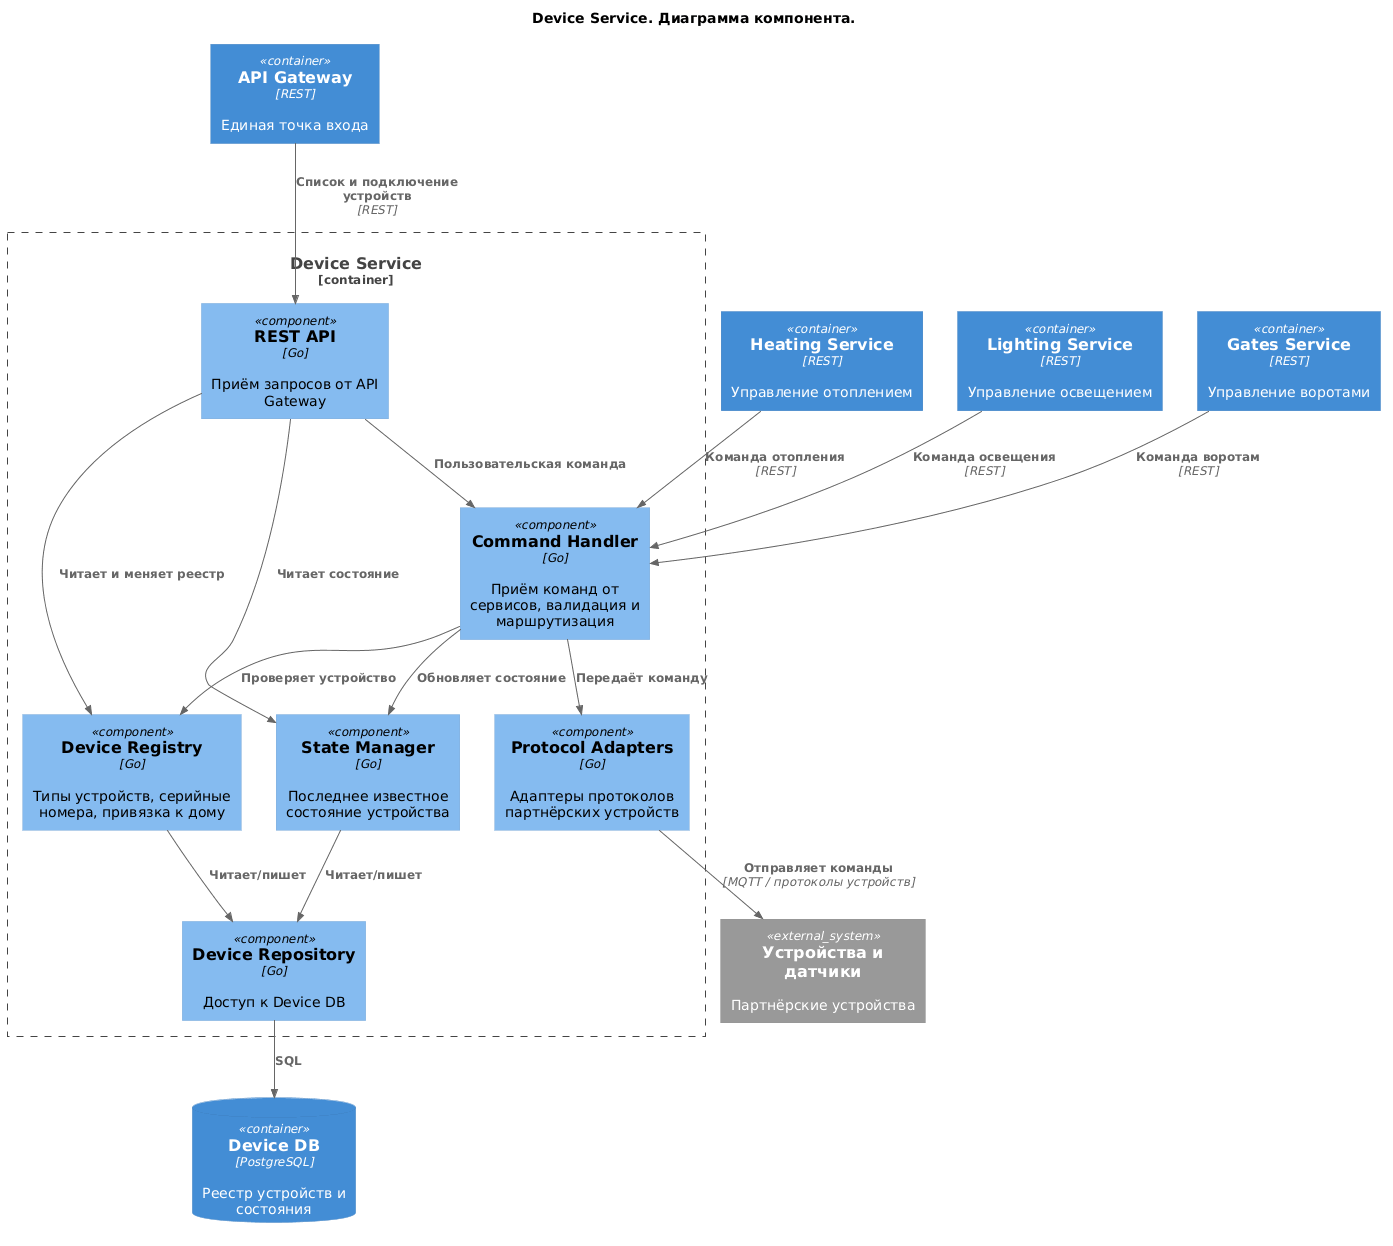

The diagram above was rendered by PlantUML. Its source (embedded in the PNG):
@startuml
!include https://raw.githubusercontent.com/plantuml-stdlib/C4-PlantUML/v2.14.0/C4_Component.puml

title Device Service. Диаграмма компонента.

Container(gateway, "API Gateway", "REST", "Единая точка входа")
Container(heating, "Heating Service", "REST", "Управление отоплением")
Container(lighting, "Lighting Service", "REST", "Управление освещением")
Container(gates, "Gates Service", "REST", "Управление воротами")
System_Ext(devices, "Устройства и датчики", "Партнёрские устройства")

Container_Boundary(device_svc, "Device Service") {
  Component(api, "REST API", "Go", "Приём запросов от API Gateway")
  Component(commands, "Command Handler", "Go", "Приём команд от сервисов, валидация и маршрутизация")
  Component(registry, "Device Registry", "Go", "Типы устройств, серийные номера, привязка к дому")
  Component(state, "State Manager", "Go", "Последнее известное состояние устройства")
  Component(adapters, "Protocol Adapters", "Go", "Адаптеры протоколов партнёрских устройств")
  Component(repo, "Device Repository", "Go", "Доступ к Device DB")
}

ContainerDb(db, "Device DB", "PostgreSQL", "Реестр устройств и состояния")

Rel(gateway, api, "Список и подключение устройств", "REST")
Rel(heating, commands, "Команда отопления", "REST")
Rel(lighting, commands, "Команда освещения", "REST")
Rel(gates, commands, "Команда воротам", "REST")

Rel(api, registry, "Читает и меняет реестр")
Rel(api, state, "Читает состояние")
Rel(api, commands, "Пользовательская команда")
Rel(commands, registry, "Проверяет устройство")
Rel(commands, state, "Обновляет состояние")
Rel(commands, adapters, "Передаёт команду")
Rel(adapters, devices, "Отправляет команды", "MQTT / протоколы устройств")

Rel(registry, repo, "Читает/пишет")
Rel(state, repo, "Читает/пишет")
Rel(repo, db, "SQL")

@enduml